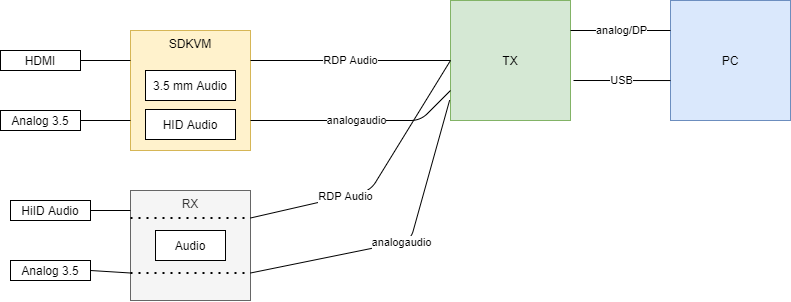

The diagram above was exported from draw.io. Its source (the exported page's mxGraphModel, read from the mxfile embedded in the PNG):
<mxGraphModel dx="1002" dy="628" grid="1" gridSize="10" guides="1" tooltips="1" connect="1" arrows="1" fold="1" page="1" pageScale="1" pageWidth="1654" pageHeight="1169" math="0" shadow="0">
  <root>
    <mxCell id="0" />
    <mxCell id="1" parent="0" />
    <mxCell id="UGJtOWiE3g1Xvqu3x5db-4" value="" style="group;fillColor=#fff2cc;strokeColor=#d6b656;" vertex="1" connectable="0" parent="1">
      <mxGeometry x="440" y="140" width="120" height="120" as="geometry" />
    </mxCell>
    <mxCell id="UGJtOWiE3g1Xvqu3x5db-1" value="SDKVM" style="rounded=0;whiteSpace=wrap;html=1;verticalAlign=top;fillColor=#fff2cc;strokeColor=#d6b656;" vertex="1" parent="UGJtOWiE3g1Xvqu3x5db-4">
      <mxGeometry width="120" height="120" as="geometry" />
    </mxCell>
    <mxCell id="UGJtOWiE3g1Xvqu3x5db-2" value="3.5 mm Audio" style="rounded=0;whiteSpace=wrap;html=1;" vertex="1" parent="UGJtOWiE3g1Xvqu3x5db-4">
      <mxGeometry x="15" y="40" width="90" height="30" as="geometry" />
    </mxCell>
    <mxCell id="UGJtOWiE3g1Xvqu3x5db-3" value="HID Audio" style="rounded=0;whiteSpace=wrap;html=1;" vertex="1" parent="UGJtOWiE3g1Xvqu3x5db-4">
      <mxGeometry x="15" y="79" width="90" height="30" as="geometry" />
    </mxCell>
    <mxCell id="UGJtOWiE3g1Xvqu3x5db-7" value="" style="group;fillColor=#f5f5f5;strokeColor=#666666;fontColor=#333333;" vertex="1" connectable="0" parent="1">
      <mxGeometry x="440" y="300" width="120" height="110" as="geometry" />
    </mxCell>
    <mxCell id="UGJtOWiE3g1Xvqu3x5db-5" value="RX" style="rounded=0;whiteSpace=wrap;html=1;verticalAlign=top;fillColor=#f5f5f5;strokeColor=#666666;fontColor=#333333;" vertex="1" parent="UGJtOWiE3g1Xvqu3x5db-7">
      <mxGeometry width="120" height="110" as="geometry" />
    </mxCell>
    <mxCell id="UGJtOWiE3g1Xvqu3x5db-6" value="Audio" style="rounded=0;whiteSpace=wrap;html=1;" vertex="1" parent="UGJtOWiE3g1Xvqu3x5db-7">
      <mxGeometry x="25" y="40" width="70" height="30" as="geometry" />
    </mxCell>
    <mxCell id="UGJtOWiE3g1Xvqu3x5db-25" value="" style="endArrow=none;dashed=1;html=1;dashPattern=1 3;strokeWidth=2;exitX=0;exitY=0.75;exitDx=0;exitDy=0;entryX=1;entryY=0.75;entryDx=0;entryDy=0;" edge="1" parent="UGJtOWiE3g1Xvqu3x5db-7" source="UGJtOWiE3g1Xvqu3x5db-5" target="UGJtOWiE3g1Xvqu3x5db-5">
      <mxGeometry width="50" height="50" relative="1" as="geometry">
        <mxPoint x="320" y="110" as="sourcePoint" />
        <mxPoint x="120" y="60" as="targetPoint" />
      </mxGeometry>
    </mxCell>
    <mxCell id="UGJtOWiE3g1Xvqu3x5db-27" value="" style="endArrow=none;dashed=1;html=1;dashPattern=1 3;strokeWidth=2;exitX=0;exitY=0.25;exitDx=0;exitDy=0;entryX=1;entryY=0.25;entryDx=0;entryDy=0;" edge="1" parent="UGJtOWiE3g1Xvqu3x5db-7" source="UGJtOWiE3g1Xvqu3x5db-5" target="UGJtOWiE3g1Xvqu3x5db-5">
      <mxGeometry width="50" height="50" relative="1" as="geometry">
        <mxPoint x="320" y="110" as="sourcePoint" />
        <mxPoint x="370" y="60" as="targetPoint" />
      </mxGeometry>
    </mxCell>
    <mxCell id="UGJtOWiE3g1Xvqu3x5db-8" value="TX" style="rounded=0;whiteSpace=wrap;html=1;fillColor=#d5e8d4;strokeColor=#82b366;" vertex="1" parent="1">
      <mxGeometry x="760" y="110" width="120" height="120" as="geometry" />
    </mxCell>
    <mxCell id="UGJtOWiE3g1Xvqu3x5db-9" value="PC" style="rounded=0;whiteSpace=wrap;html=1;fillColor=#dae8fc;strokeColor=#6c8ebf;" vertex="1" parent="1">
      <mxGeometry x="980" y="110" width="120" height="120" as="geometry" />
    </mxCell>
    <mxCell id="UGJtOWiE3g1Xvqu3x5db-10" value="analog/DP" style="endArrow=none;html=1;entryX=0;entryY=0.25;entryDx=0;entryDy=0;exitX=1;exitY=0.25;exitDx=0;exitDy=0;" edge="1" parent="1" source="UGJtOWiE3g1Xvqu3x5db-8" target="UGJtOWiE3g1Xvqu3x5db-9">
      <mxGeometry width="50" height="50" relative="1" as="geometry">
        <mxPoint x="790" y="380" as="sourcePoint" />
        <mxPoint x="840" y="330" as="targetPoint" />
        <Array as="points">
          <mxPoint x="930" y="140" />
        </Array>
      </mxGeometry>
    </mxCell>
    <mxCell id="UGJtOWiE3g1Xvqu3x5db-11" value="USB" style="endArrow=none;html=1;entryX=0;entryY=0.667;entryDx=0;entryDy=0;entryPerimeter=0;" edge="1" parent="1" target="UGJtOWiE3g1Xvqu3x5db-9">
      <mxGeometry width="50" height="50" relative="1" as="geometry">
        <mxPoint x="883" y="190" as="sourcePoint" />
        <mxPoint x="840" y="330" as="targetPoint" />
      </mxGeometry>
    </mxCell>
    <mxCell id="UGJtOWiE3g1Xvqu3x5db-12" value="RDP Audio" style="endArrow=none;html=1;entryX=0;entryY=0.5;entryDx=0;entryDy=0;exitX=1;exitY=0.25;exitDx=0;exitDy=0;" edge="1" parent="1" source="UGJtOWiE3g1Xvqu3x5db-1" target="UGJtOWiE3g1Xvqu3x5db-8">
      <mxGeometry width="50" height="50" relative="1" as="geometry">
        <mxPoint x="790" y="380" as="sourcePoint" />
        <mxPoint x="840" y="330" as="targetPoint" />
      </mxGeometry>
    </mxCell>
    <mxCell id="UGJtOWiE3g1Xvqu3x5db-13" value="analogaudio" style="endArrow=none;html=1;exitX=1;exitY=0.75;exitDx=0;exitDy=0;entryX=0;entryY=0.75;entryDx=0;entryDy=0;" edge="1" parent="1" source="UGJtOWiE3g1Xvqu3x5db-1" target="UGJtOWiE3g1Xvqu3x5db-8">
      <mxGeometry width="50" height="50" relative="1" as="geometry">
        <mxPoint x="790" y="380" as="sourcePoint" />
        <mxPoint x="840" y="330" as="targetPoint" />
        <Array as="points">
          <mxPoint x="730" y="230" />
        </Array>
      </mxGeometry>
    </mxCell>
    <mxCell id="UGJtOWiE3g1Xvqu3x5db-14" value="HDMI" style="rounded=0;whiteSpace=wrap;html=1;" vertex="1" parent="1">
      <mxGeometry x="310" y="160" width="80" height="20" as="geometry" />
    </mxCell>
    <mxCell id="UGJtOWiE3g1Xvqu3x5db-15" value="Analog 3.5" style="rounded=0;whiteSpace=wrap;html=1;" vertex="1" parent="1">
      <mxGeometry x="310" y="220" width="80" height="20" as="geometry" />
    </mxCell>
    <mxCell id="UGJtOWiE3g1Xvqu3x5db-16" value="" style="endArrow=none;html=1;entryX=0;entryY=0.25;entryDx=0;entryDy=0;exitX=1;exitY=0.5;exitDx=0;exitDy=0;" edge="1" parent="1" source="UGJtOWiE3g1Xvqu3x5db-14" target="UGJtOWiE3g1Xvqu3x5db-1">
      <mxGeometry width="50" height="50" relative="1" as="geometry">
        <mxPoint x="760" y="410" as="sourcePoint" />
        <mxPoint x="810" y="360" as="targetPoint" />
      </mxGeometry>
    </mxCell>
    <mxCell id="UGJtOWiE3g1Xvqu3x5db-17" value="" style="endArrow=none;html=1;exitX=1;exitY=0.5;exitDx=0;exitDy=0;entryX=0;entryY=0.75;entryDx=0;entryDy=0;" edge="1" parent="1" source="UGJtOWiE3g1Xvqu3x5db-15" target="UGJtOWiE3g1Xvqu3x5db-1">
      <mxGeometry width="50" height="50" relative="1" as="geometry">
        <mxPoint x="760" y="410" as="sourcePoint" />
        <mxPoint x="810" y="360" as="targetPoint" />
      </mxGeometry>
    </mxCell>
    <mxCell id="UGJtOWiE3g1Xvqu3x5db-18" value="analogaudio" style="endArrow=none;html=1;entryX=-0.007;entryY=0.83;entryDx=0;entryDy=0;entryPerimeter=0;exitX=1;exitY=0.75;exitDx=0;exitDy=0;" edge="1" parent="1" source="UGJtOWiE3g1Xvqu3x5db-5" target="UGJtOWiE3g1Xvqu3x5db-8">
      <mxGeometry width="50" height="50" relative="1" as="geometry">
        <mxPoint x="760" y="410" as="sourcePoint" />
        <mxPoint x="810" y="360" as="targetPoint" />
        <Array as="points">
          <mxPoint x="720" y="350" />
        </Array>
      </mxGeometry>
    </mxCell>
    <mxCell id="UGJtOWiE3g1Xvqu3x5db-19" value="" style="endArrow=none;html=1;entryX=0;entryY=0.5;entryDx=0;entryDy=0;exitX=1;exitY=0.25;exitDx=0;exitDy=0;" edge="1" parent="1" source="UGJtOWiE3g1Xvqu3x5db-5" target="UGJtOWiE3g1Xvqu3x5db-8">
      <mxGeometry width="50" height="50" relative="1" as="geometry">
        <mxPoint x="760" y="410" as="sourcePoint" />
        <mxPoint x="810" y="360" as="targetPoint" />
        <Array as="points">
          <mxPoint x="680" y="300" />
        </Array>
      </mxGeometry>
    </mxCell>
    <mxCell id="UGJtOWiE3g1Xvqu3x5db-24" value="RDP Audio" style="edgeLabel;html=1;align=center;verticalAlign=middle;resizable=0;points=[];" vertex="1" connectable="0" parent="UGJtOWiE3g1Xvqu3x5db-19">
      <mxGeometry x="-0.3011" relative="1" as="geometry">
        <mxPoint y="-1" as="offset" />
      </mxGeometry>
    </mxCell>
    <mxCell id="UGJtOWiE3g1Xvqu3x5db-20" value="Analog 3.5" style="rounded=0;whiteSpace=wrap;html=1;" vertex="1" parent="1">
      <mxGeometry x="320" y="370" width="80" height="20" as="geometry" />
    </mxCell>
    <mxCell id="UGJtOWiE3g1Xvqu3x5db-21" value="HiID Audio" style="rounded=0;whiteSpace=wrap;html=1;" vertex="1" parent="1">
      <mxGeometry x="320" y="310" width="80" height="20" as="geometry" />
    </mxCell>
    <mxCell id="UGJtOWiE3g1Xvqu3x5db-22" value="" style="endArrow=none;html=1;exitX=1;exitY=0.5;exitDx=0;exitDy=0;" edge="1" parent="1" source="UGJtOWiE3g1Xvqu3x5db-21">
      <mxGeometry width="50" height="50" relative="1" as="geometry">
        <mxPoint x="760" y="410" as="sourcePoint" />
        <mxPoint x="440" y="320" as="targetPoint" />
      </mxGeometry>
    </mxCell>
    <mxCell id="UGJtOWiE3g1Xvqu3x5db-23" value="" style="endArrow=none;html=1;exitX=1;exitY=0.5;exitDx=0;exitDy=0;entryX=0;entryY=0.75;entryDx=0;entryDy=0;" edge="1" parent="1" source="UGJtOWiE3g1Xvqu3x5db-20" target="UGJtOWiE3g1Xvqu3x5db-5">
      <mxGeometry width="50" height="50" relative="1" as="geometry">
        <mxPoint x="410" y="330" as="sourcePoint" />
        <mxPoint x="450" y="330" as="targetPoint" />
      </mxGeometry>
    </mxCell>
  </root>
</mxGraphModel>